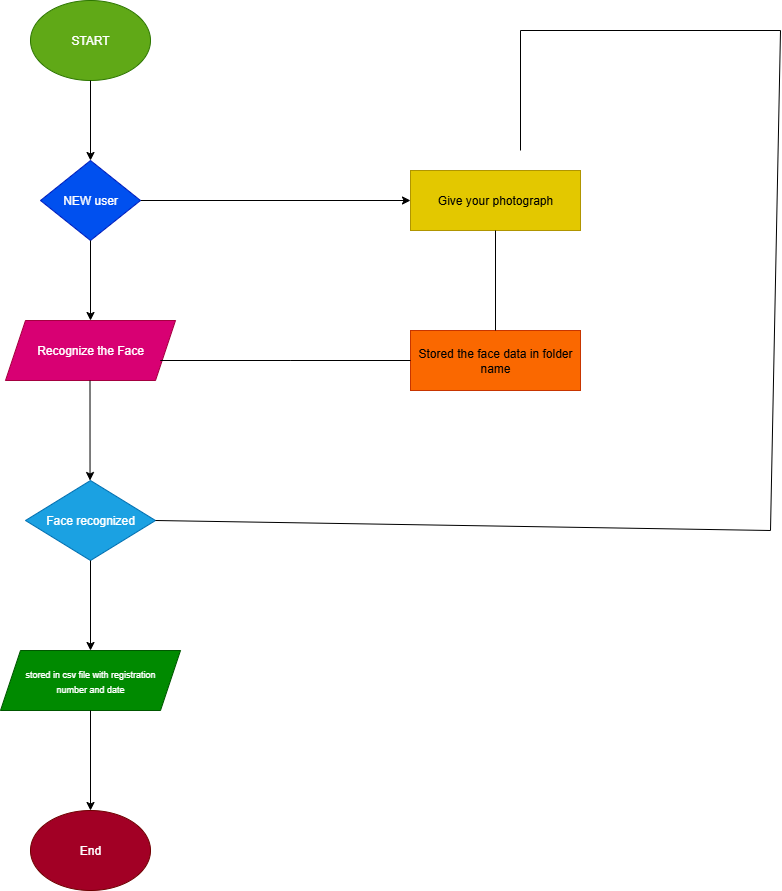

The diagram above was exported from draw.io. Its source (the exported page's mxGraphModel, read from the mxfile embedded in the PNG):
<mxGraphModel dx="1034" dy="570" grid="1" gridSize="10" guides="1" tooltips="1" connect="1" arrows="1" fold="1" page="1" pageScale="1" pageWidth="850" pageHeight="1100" math="0" shadow="0">
  <root>
    <mxCell id="0" />
    <mxCell id="1" parent="0" />
    <mxCell id="UPqT4XHZHE7sCg1soahC-1" value="START" style="ellipse;whiteSpace=wrap;html=1;fillColor=#60a917;fontColor=#ffffff;strokeColor=#2D7600;" vertex="1" parent="1">
      <mxGeometry x="360" y="10" width="120" height="80" as="geometry" />
    </mxCell>
    <mxCell id="UPqT4XHZHE7sCg1soahC-2" value="" style="endArrow=classic;html=1;rounded=0;exitX=0.5;exitY=1;exitDx=0;exitDy=0;" edge="1" parent="1" source="UPqT4XHZHE7sCg1soahC-1">
      <mxGeometry width="50" height="50" relative="1" as="geometry">
        <mxPoint x="400" y="300" as="sourcePoint" />
        <mxPoint x="420" y="170" as="targetPoint" />
      </mxGeometry>
    </mxCell>
    <mxCell id="UPqT4XHZHE7sCg1soahC-22" style="edgeStyle=orthogonalEdgeStyle;rounded=0;orthogonalLoop=1;jettySize=auto;html=1;exitX=1;exitY=0.5;exitDx=0;exitDy=0;entryX=0;entryY=0.5;entryDx=0;entryDy=0;" edge="1" parent="1" source="UPqT4XHZHE7sCg1soahC-4" target="UPqT4XHZHE7sCg1soahC-18">
      <mxGeometry relative="1" as="geometry" />
    </mxCell>
    <mxCell id="UPqT4XHZHE7sCg1soahC-4" value="NEW user" style="rhombus;whiteSpace=wrap;html=1;fillColor=#0050ef;fontColor=#ffffff;strokeColor=#001DBC;" vertex="1" parent="1">
      <mxGeometry x="370" y="170" width="100" height="80" as="geometry" />
    </mxCell>
    <mxCell id="UPqT4XHZHE7sCg1soahC-5" value="" style="endArrow=classic;html=1;rounded=0;exitX=0.5;exitY=1;exitDx=0;exitDy=0;" edge="1" parent="1" source="UPqT4XHZHE7sCg1soahC-4">
      <mxGeometry width="50" height="50" relative="1" as="geometry">
        <mxPoint x="400" y="300" as="sourcePoint" />
        <mxPoint x="420" y="330" as="targetPoint" />
      </mxGeometry>
    </mxCell>
    <mxCell id="UPqT4XHZHE7sCg1soahC-6" value="Recognize the Face" style="shape=parallelogram;perimeter=parallelogramPerimeter;whiteSpace=wrap;html=1;fixedSize=1;fillColor=#d80073;fontColor=#ffffff;strokeColor=#A50040;" vertex="1" parent="1">
      <mxGeometry x="335" y="330" width="170" height="60" as="geometry" />
    </mxCell>
    <mxCell id="UPqT4XHZHE7sCg1soahC-10" value="" style="endArrow=classic;html=1;rounded=0;exitX=0.441;exitY=1;exitDx=0;exitDy=0;exitPerimeter=0;" edge="1" parent="1">
      <mxGeometry width="50" height="50" relative="1" as="geometry">
        <mxPoint x="419.5" y="390" as="sourcePoint" />
        <mxPoint x="419.53" y="490" as="targetPoint" />
      </mxGeometry>
    </mxCell>
    <mxCell id="UPqT4XHZHE7sCg1soahC-11" value="Face recognized" style="rhombus;whiteSpace=wrap;html=1;fillColor=#1ba1e2;fontColor=#ffffff;strokeColor=#006EAF;" vertex="1" parent="1">
      <mxGeometry x="355" y="490" width="130" height="80" as="geometry" />
    </mxCell>
    <mxCell id="UPqT4XHZHE7sCg1soahC-12" value="" style="endArrow=classic;html=1;rounded=0;exitX=0.5;exitY=1;exitDx=0;exitDy=0;" edge="1" parent="1" source="UPqT4XHZHE7sCg1soahC-11" target="UPqT4XHZHE7sCg1soahC-13">
      <mxGeometry width="50" height="50" relative="1" as="geometry">
        <mxPoint x="400" y="770" as="sourcePoint" />
        <mxPoint x="420" y="660" as="targetPoint" />
      </mxGeometry>
    </mxCell>
    <mxCell id="UPqT4XHZHE7sCg1soahC-13" value="&lt;font style=&quot;font-size: 9px;&quot;&gt;stored in csv file with registration&lt;/font&gt;&lt;div&gt;&lt;font style=&quot;font-size: 9px;&quot;&gt;number and date&lt;/font&gt;&lt;/div&gt;" style="shape=parallelogram;perimeter=parallelogramPerimeter;whiteSpace=wrap;html=1;fixedSize=1;fillColor=#008a00;fontColor=#ffffff;strokeColor=#005700;" vertex="1" parent="1">
      <mxGeometry x="330" y="660" width="180" height="60" as="geometry" />
    </mxCell>
    <mxCell id="UPqT4XHZHE7sCg1soahC-15" value="" style="endArrow=classic;html=1;rounded=0;exitX=0.5;exitY=1;exitDx=0;exitDy=0;" edge="1" parent="1" source="UPqT4XHZHE7sCg1soahC-13">
      <mxGeometry width="50" height="50" relative="1" as="geometry">
        <mxPoint x="400" y="860" as="sourcePoint" />
        <mxPoint x="420" y="820" as="targetPoint" />
      </mxGeometry>
    </mxCell>
    <mxCell id="UPqT4XHZHE7sCg1soahC-16" value="End" style="ellipse;whiteSpace=wrap;html=1;fillColor=#a20025;fontColor=#ffffff;strokeColor=#6F0000;" vertex="1" parent="1">
      <mxGeometry x="360" y="820" width="120" height="80" as="geometry" />
    </mxCell>
    <mxCell id="UPqT4XHZHE7sCg1soahC-18" value="Give your photograph" style="rounded=0;whiteSpace=wrap;html=1;fillColor=#e3c800;fontColor=#000000;strokeColor=#B09500;" vertex="1" parent="1">
      <mxGeometry x="740" y="180" width="170" height="60" as="geometry" />
    </mxCell>
    <mxCell id="UPqT4XHZHE7sCg1soahC-19" value="Stored the face data in folder name" style="rounded=0;whiteSpace=wrap;html=1;fillColor=#fa6800;fontColor=#000000;strokeColor=#C73500;" vertex="1" parent="1">
      <mxGeometry x="740" y="340" width="170" height="60" as="geometry" />
    </mxCell>
    <mxCell id="UPqT4XHZHE7sCg1soahC-33" value="" style="endArrow=none;html=1;rounded=0;entryX=0;entryY=0.5;entryDx=0;entryDy=0;" edge="1" parent="1" target="UPqT4XHZHE7sCg1soahC-19">
      <mxGeometry width="50" height="50" relative="1" as="geometry">
        <mxPoint x="620" y="370" as="sourcePoint" />
        <mxPoint x="730" y="360" as="targetPoint" />
        <Array as="points">
          <mxPoint x="490" y="370" />
          <mxPoint x="620" y="370" />
        </Array>
      </mxGeometry>
    </mxCell>
    <mxCell id="UPqT4XHZHE7sCg1soahC-34" value="" style="endArrow=none;html=1;rounded=0;entryX=0.5;entryY=1;entryDx=0;entryDy=0;exitX=0.5;exitY=0;exitDx=0;exitDy=0;" edge="1" parent="1" source="UPqT4XHZHE7sCg1soahC-19" target="UPqT4XHZHE7sCg1soahC-18">
      <mxGeometry width="50" height="50" relative="1" as="geometry">
        <mxPoint x="830" y="330" as="sourcePoint" />
        <mxPoint x="830" y="250" as="targetPoint" />
      </mxGeometry>
    </mxCell>
    <mxCell id="UPqT4XHZHE7sCg1soahC-38" value="" style="endArrow=none;html=1;rounded=0;exitX=1;exitY=0.5;exitDx=0;exitDy=0;" edge="1" parent="1" source="UPqT4XHZHE7sCg1soahC-11">
      <mxGeometry width="50" height="50" relative="1" as="geometry">
        <mxPoint x="620" y="590" as="sourcePoint" />
        <mxPoint x="850" y="160" as="targetPoint" />
        <Array as="points">
          <mxPoint x="1100" y="540" />
          <mxPoint x="1110" y="40" />
          <mxPoint x="850" y="40" />
        </Array>
      </mxGeometry>
    </mxCell>
  </root>
</mxGraphModel>